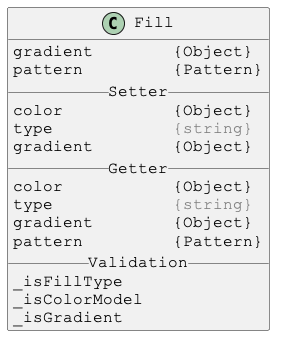

The diagram above was rendered by PlantUML. Its source (embedded in the PNG):
@startuml

skinparam DefaultFontSize 16
skinparam DefaultFontName Courier New

class Fill {
gradient        {Object}
pattern         {Pattern}
__ Setter __
color           {Object}
type            <color:gray>{string}</color>
gradient        {Object}
__ Getter __
color           {Object}
type            <color:gray>{string}</color>
gradient        {Object}
pattern         {Pattern}
__ Validation __
_isFillType
_isColorModel
_isGradient
}

@enduml